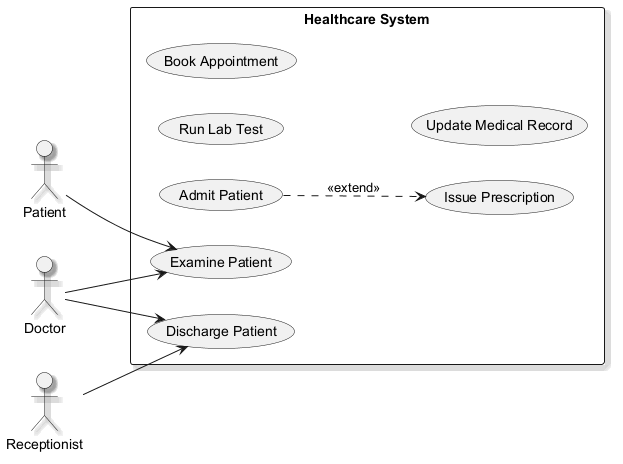

The diagram above was rendered by PlantUML. Its source (embedded in the PNG):
@startuml
skinparam backgroundColor #FFFFFF
skinparam classBackgroundColor #F3E5F5
skinparam classBorderColor #6A1B9A
skinparam shadowing true
left to right direction
actor "Patient" as Patient
actor "Doctor" as Doctor
actor "Receptionist" as Receptionist
rectangle "Healthcare System" {
  usecase "Admit Patient" as UC_AdmitPatient
  usecase "Examine Patient" as UC_ExaminePatient
  usecase "Issue Prescription" as UC_IssuePrescription
  usecase "Discharge Patient" as UC_DischargePatient
  usecase "Run Lab Test" as UC_RunLabTest
  usecase "Book Appointment" as UC_BookAppointment
  usecase "Update Medical Record" as UC_UpdateMedicalRecord
}
Patient --> UC_ExaminePatient
Doctor --> UC_ExaminePatient
Doctor --> UC_DischargePatient
Receptionist --> UC_DischargePatient
UC_AdmitPatient ..> UC_IssuePrescription : <<extend>>
@enduml